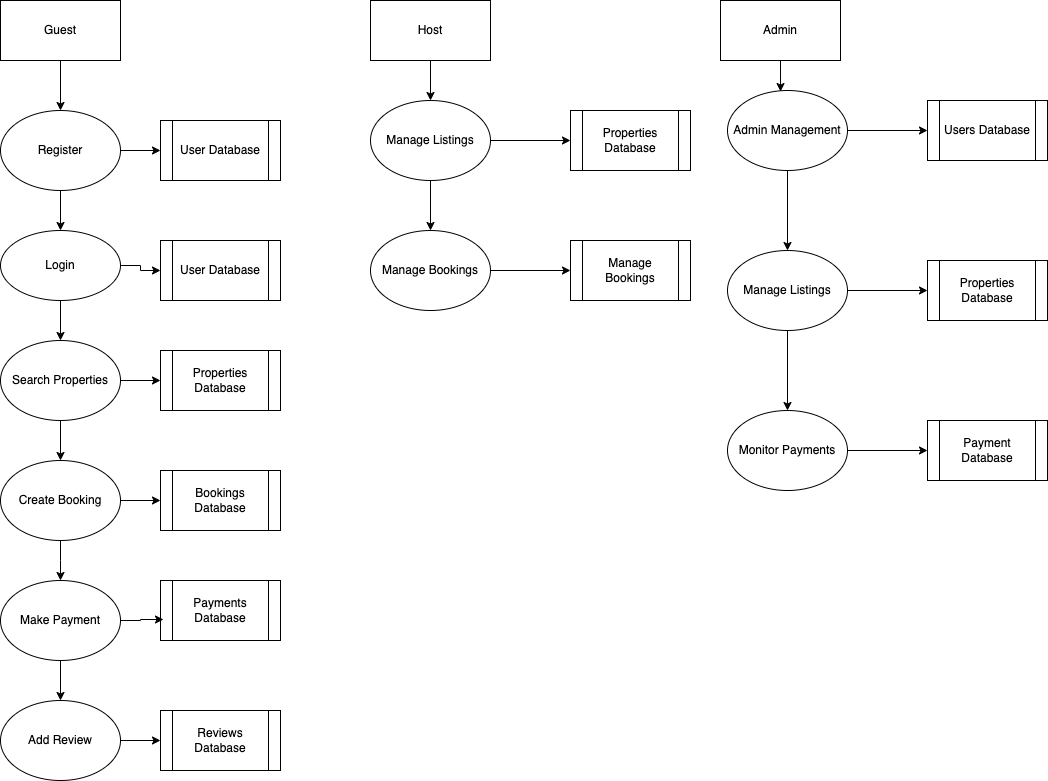

The diagram above was exported from draw.io. Its source (the exported page's mxGraphModel, read from the mxfile embedded in the PNG):
<mxGraphModel dx="377" dy="699" grid="1" gridSize="10" guides="1" tooltips="1" connect="1" arrows="1" fold="1" page="1" pageScale="1" pageWidth="827" pageHeight="1169" math="0" shadow="0">
  <root>
    <mxCell id="0" />
    <mxCell id="1" parent="0" />
    <mxCell id="4NeAV6Y5eJd3PkWGaF96-5" style="edgeStyle=orthogonalEdgeStyle;rounded=0;orthogonalLoop=1;jettySize=auto;html=1;exitX=0.5;exitY=1;exitDx=0;exitDy=0;" edge="1" parent="1" source="4NeAV6Y5eJd3PkWGaF96-1" target="4NeAV6Y5eJd3PkWGaF96-4">
      <mxGeometry relative="1" as="geometry" />
    </mxCell>
    <mxCell id="4NeAV6Y5eJd3PkWGaF96-1" value="Guest" style="rounded=0;whiteSpace=wrap;html=1;" vertex="1" parent="1">
      <mxGeometry x="100" y="80" width="120" height="60" as="geometry" />
    </mxCell>
    <mxCell id="4NeAV6Y5eJd3PkWGaF96-31" style="edgeStyle=orthogonalEdgeStyle;rounded=0;orthogonalLoop=1;jettySize=auto;html=1;entryX=0.5;entryY=0;entryDx=0;entryDy=0;" edge="1" parent="1" source="4NeAV6Y5eJd3PkWGaF96-2" target="4NeAV6Y5eJd3PkWGaF96-29">
      <mxGeometry relative="1" as="geometry" />
    </mxCell>
    <mxCell id="4NeAV6Y5eJd3PkWGaF96-2" value="Host" style="rounded=0;whiteSpace=wrap;html=1;" vertex="1" parent="1">
      <mxGeometry x="470" y="80" width="120" height="60" as="geometry" />
    </mxCell>
    <mxCell id="4NeAV6Y5eJd3PkWGaF96-3" value="Admin" style="rounded=0;whiteSpace=wrap;html=1;" vertex="1" parent="1">
      <mxGeometry x="820" y="80" width="120" height="60" as="geometry" />
    </mxCell>
    <mxCell id="4NeAV6Y5eJd3PkWGaF96-8" style="edgeStyle=orthogonalEdgeStyle;rounded=0;orthogonalLoop=1;jettySize=auto;html=1;entryX=0;entryY=0.5;entryDx=0;entryDy=0;" edge="1" parent="1" source="4NeAV6Y5eJd3PkWGaF96-4" target="4NeAV6Y5eJd3PkWGaF96-6">
      <mxGeometry relative="1" as="geometry" />
    </mxCell>
    <mxCell id="4NeAV6Y5eJd3PkWGaF96-10" style="edgeStyle=orthogonalEdgeStyle;rounded=0;orthogonalLoop=1;jettySize=auto;html=1;exitX=0.5;exitY=1;exitDx=0;exitDy=0;entryX=0.5;entryY=0;entryDx=0;entryDy=0;" edge="1" parent="1" source="4NeAV6Y5eJd3PkWGaF96-4" target="4NeAV6Y5eJd3PkWGaF96-9">
      <mxGeometry relative="1" as="geometry" />
    </mxCell>
    <mxCell id="4NeAV6Y5eJd3PkWGaF96-4" value="Register" style="ellipse;whiteSpace=wrap;html=1;" vertex="1" parent="1">
      <mxGeometry x="100" y="190" width="120" height="80" as="geometry" />
    </mxCell>
    <mxCell id="4NeAV6Y5eJd3PkWGaF96-6" value="User Database" style="shape=process;whiteSpace=wrap;html=1;backgroundOutline=1;" vertex="1" parent="1">
      <mxGeometry x="260" y="200" width="120" height="60" as="geometry" />
    </mxCell>
    <mxCell id="4NeAV6Y5eJd3PkWGaF96-12" style="edgeStyle=orthogonalEdgeStyle;rounded=0;orthogonalLoop=1;jettySize=auto;html=1;entryX=0;entryY=0.5;entryDx=0;entryDy=0;" edge="1" parent="1" source="4NeAV6Y5eJd3PkWGaF96-9" target="4NeAV6Y5eJd3PkWGaF96-11">
      <mxGeometry relative="1" as="geometry" />
    </mxCell>
    <mxCell id="4NeAV6Y5eJd3PkWGaF96-15" style="edgeStyle=orthogonalEdgeStyle;rounded=0;orthogonalLoop=1;jettySize=auto;html=1;entryX=0.5;entryY=0;entryDx=0;entryDy=0;" edge="1" parent="1" source="4NeAV6Y5eJd3PkWGaF96-9" target="4NeAV6Y5eJd3PkWGaF96-13">
      <mxGeometry relative="1" as="geometry" />
    </mxCell>
    <mxCell id="4NeAV6Y5eJd3PkWGaF96-9" value="Login" style="ellipse;whiteSpace=wrap;html=1;" vertex="1" parent="1">
      <mxGeometry x="100" y="310" width="120" height="70" as="geometry" />
    </mxCell>
    <mxCell id="4NeAV6Y5eJd3PkWGaF96-11" value="User Database" style="shape=process;whiteSpace=wrap;html=1;backgroundOutline=1;" vertex="1" parent="1">
      <mxGeometry x="260" y="320" width="120" height="60" as="geometry" />
    </mxCell>
    <mxCell id="4NeAV6Y5eJd3PkWGaF96-16" style="edgeStyle=orthogonalEdgeStyle;rounded=0;orthogonalLoop=1;jettySize=auto;html=1;entryX=0.5;entryY=0;entryDx=0;entryDy=0;" edge="1" parent="1" source="4NeAV6Y5eJd3PkWGaF96-13" target="4NeAV6Y5eJd3PkWGaF96-14">
      <mxGeometry relative="1" as="geometry" />
    </mxCell>
    <mxCell id="4NeAV6Y5eJd3PkWGaF96-25" style="edgeStyle=orthogonalEdgeStyle;rounded=0;orthogonalLoop=1;jettySize=auto;html=1;entryX=0;entryY=0.5;entryDx=0;entryDy=0;" edge="1" parent="1" source="4NeAV6Y5eJd3PkWGaF96-13" target="4NeAV6Y5eJd3PkWGaF96-21">
      <mxGeometry relative="1" as="geometry" />
    </mxCell>
    <mxCell id="4NeAV6Y5eJd3PkWGaF96-13" value="Search Properties" style="ellipse;whiteSpace=wrap;html=1;" vertex="1" parent="1">
      <mxGeometry x="100" y="420" width="120" height="80" as="geometry" />
    </mxCell>
    <mxCell id="4NeAV6Y5eJd3PkWGaF96-17" style="edgeStyle=orthogonalEdgeStyle;rounded=0;orthogonalLoop=1;jettySize=auto;html=1;" edge="1" parent="1" source="4NeAV6Y5eJd3PkWGaF96-14">
      <mxGeometry relative="1" as="geometry">
        <mxPoint x="160" y="660" as="targetPoint" />
      </mxGeometry>
    </mxCell>
    <mxCell id="4NeAV6Y5eJd3PkWGaF96-26" style="edgeStyle=orthogonalEdgeStyle;rounded=0;orthogonalLoop=1;jettySize=auto;html=1;entryX=0;entryY=0.5;entryDx=0;entryDy=0;" edge="1" parent="1" source="4NeAV6Y5eJd3PkWGaF96-14" target="4NeAV6Y5eJd3PkWGaF96-22">
      <mxGeometry relative="1" as="geometry" />
    </mxCell>
    <mxCell id="4NeAV6Y5eJd3PkWGaF96-14" value="Create Booking" style="ellipse;whiteSpace=wrap;html=1;" vertex="1" parent="1">
      <mxGeometry x="100" y="540" width="120" height="80" as="geometry" />
    </mxCell>
    <mxCell id="4NeAV6Y5eJd3PkWGaF96-20" value="" style="edgeStyle=orthogonalEdgeStyle;rounded=0;orthogonalLoop=1;jettySize=auto;html=1;" edge="1" parent="1" source="4NeAV6Y5eJd3PkWGaF96-18" target="4NeAV6Y5eJd3PkWGaF96-19">
      <mxGeometry relative="1" as="geometry" />
    </mxCell>
    <mxCell id="4NeAV6Y5eJd3PkWGaF96-18" value="Make Payment" style="ellipse;whiteSpace=wrap;html=1;" vertex="1" parent="1">
      <mxGeometry x="100" y="660" width="120" height="80" as="geometry" />
    </mxCell>
    <mxCell id="4NeAV6Y5eJd3PkWGaF96-28" style="edgeStyle=orthogonalEdgeStyle;rounded=0;orthogonalLoop=1;jettySize=auto;html=1;entryX=0;entryY=0.5;entryDx=0;entryDy=0;" edge="1" parent="1" source="4NeAV6Y5eJd3PkWGaF96-19" target="4NeAV6Y5eJd3PkWGaF96-24">
      <mxGeometry relative="1" as="geometry" />
    </mxCell>
    <mxCell id="4NeAV6Y5eJd3PkWGaF96-19" value="Add Review" style="ellipse;whiteSpace=wrap;html=1;" vertex="1" parent="1">
      <mxGeometry x="100" y="780" width="120" height="80" as="geometry" />
    </mxCell>
    <mxCell id="4NeAV6Y5eJd3PkWGaF96-21" value="Properties Database" style="shape=process;whiteSpace=wrap;html=1;backgroundOutline=1;" vertex="1" parent="1">
      <mxGeometry x="260" y="430" width="120" height="60" as="geometry" />
    </mxCell>
    <mxCell id="4NeAV6Y5eJd3PkWGaF96-22" value="Bookings Database" style="shape=process;whiteSpace=wrap;html=1;backgroundOutline=1;" vertex="1" parent="1">
      <mxGeometry x="260" y="550" width="120" height="60" as="geometry" />
    </mxCell>
    <mxCell id="4NeAV6Y5eJd3PkWGaF96-23" value="Payments Database" style="shape=process;whiteSpace=wrap;html=1;backgroundOutline=1;" vertex="1" parent="1">
      <mxGeometry x="260" y="660" width="120" height="60" as="geometry" />
    </mxCell>
    <mxCell id="4NeAV6Y5eJd3PkWGaF96-24" value="Reviews Database" style="shape=process;whiteSpace=wrap;html=1;backgroundOutline=1;" vertex="1" parent="1">
      <mxGeometry x="260" y="790" width="120" height="60" as="geometry" />
    </mxCell>
    <mxCell id="4NeAV6Y5eJd3PkWGaF96-27" style="edgeStyle=orthogonalEdgeStyle;rounded=0;orthogonalLoop=1;jettySize=auto;html=1;entryX=0.025;entryY=0.65;entryDx=0;entryDy=0;entryPerimeter=0;" edge="1" parent="1" source="4NeAV6Y5eJd3PkWGaF96-18" target="4NeAV6Y5eJd3PkWGaF96-23">
      <mxGeometry relative="1" as="geometry" />
    </mxCell>
    <mxCell id="4NeAV6Y5eJd3PkWGaF96-32" style="edgeStyle=orthogonalEdgeStyle;rounded=0;orthogonalLoop=1;jettySize=auto;html=1;entryX=0.5;entryY=0;entryDx=0;entryDy=0;" edge="1" parent="1" source="4NeAV6Y5eJd3PkWGaF96-29" target="4NeAV6Y5eJd3PkWGaF96-30">
      <mxGeometry relative="1" as="geometry" />
    </mxCell>
    <mxCell id="4NeAV6Y5eJd3PkWGaF96-34" value="" style="edgeStyle=orthogonalEdgeStyle;rounded=0;orthogonalLoop=1;jettySize=auto;html=1;" edge="1" parent="1" source="4NeAV6Y5eJd3PkWGaF96-29" target="4NeAV6Y5eJd3PkWGaF96-33">
      <mxGeometry relative="1" as="geometry" />
    </mxCell>
    <mxCell id="4NeAV6Y5eJd3PkWGaF96-29" value="Manage Listings" style="ellipse;whiteSpace=wrap;html=1;" vertex="1" parent="1">
      <mxGeometry x="470" y="180" width="120" height="80" as="geometry" />
    </mxCell>
    <mxCell id="4NeAV6Y5eJd3PkWGaF96-36" value="" style="edgeStyle=orthogonalEdgeStyle;rounded=0;orthogonalLoop=1;jettySize=auto;html=1;" edge="1" parent="1" source="4NeAV6Y5eJd3PkWGaF96-30" target="4NeAV6Y5eJd3PkWGaF96-35">
      <mxGeometry relative="1" as="geometry" />
    </mxCell>
    <mxCell id="4NeAV6Y5eJd3PkWGaF96-30" value="Manage Bookings" style="ellipse;whiteSpace=wrap;html=1;" vertex="1" parent="1">
      <mxGeometry x="470" y="310" width="120" height="80" as="geometry" />
    </mxCell>
    <mxCell id="4NeAV6Y5eJd3PkWGaF96-33" value="Properties Database" style="shape=process;whiteSpace=wrap;html=1;backgroundOutline=1;" vertex="1" parent="1">
      <mxGeometry x="670" y="190" width="120" height="60" as="geometry" />
    </mxCell>
    <mxCell id="4NeAV6Y5eJd3PkWGaF96-35" value="Manage Bookings" style="shape=process;whiteSpace=wrap;html=1;backgroundOutline=1;" vertex="1" parent="1">
      <mxGeometry x="670" y="320" width="120" height="60" as="geometry" />
    </mxCell>
    <mxCell id="4NeAV6Y5eJd3PkWGaF96-39" value="" style="edgeStyle=orthogonalEdgeStyle;rounded=0;orthogonalLoop=1;jettySize=auto;html=1;" edge="1" parent="1" source="4NeAV6Y5eJd3PkWGaF96-37" target="4NeAV6Y5eJd3PkWGaF96-38">
      <mxGeometry relative="1" as="geometry" />
    </mxCell>
    <mxCell id="4NeAV6Y5eJd3PkWGaF96-44" value="" style="edgeStyle=orthogonalEdgeStyle;rounded=0;orthogonalLoop=1;jettySize=auto;html=1;" edge="1" parent="1" source="4NeAV6Y5eJd3PkWGaF96-37" target="4NeAV6Y5eJd3PkWGaF96-43">
      <mxGeometry relative="1" as="geometry" />
    </mxCell>
    <mxCell id="4NeAV6Y5eJd3PkWGaF96-37" value="Admin Management" style="ellipse;whiteSpace=wrap;html=1;" vertex="1" parent="1">
      <mxGeometry x="827" y="170" width="120" height="80" as="geometry" />
    </mxCell>
    <mxCell id="4NeAV6Y5eJd3PkWGaF96-41" value="" style="edgeStyle=orthogonalEdgeStyle;rounded=0;orthogonalLoop=1;jettySize=auto;html=1;" edge="1" parent="1" source="4NeAV6Y5eJd3PkWGaF96-38" target="4NeAV6Y5eJd3PkWGaF96-40">
      <mxGeometry relative="1" as="geometry" />
    </mxCell>
    <mxCell id="4NeAV6Y5eJd3PkWGaF96-46" value="" style="edgeStyle=orthogonalEdgeStyle;rounded=0;orthogonalLoop=1;jettySize=auto;html=1;" edge="1" parent="1" source="4NeAV6Y5eJd3PkWGaF96-38" target="4NeAV6Y5eJd3PkWGaF96-45">
      <mxGeometry relative="1" as="geometry" />
    </mxCell>
    <mxCell id="4NeAV6Y5eJd3PkWGaF96-38" value="Manage Listings" style="ellipse;whiteSpace=wrap;html=1;" vertex="1" parent="1">
      <mxGeometry x="827" y="330" width="120" height="80" as="geometry" />
    </mxCell>
    <mxCell id="4NeAV6Y5eJd3PkWGaF96-48" value="" style="edgeStyle=orthogonalEdgeStyle;rounded=0;orthogonalLoop=1;jettySize=auto;html=1;" edge="1" parent="1" source="4NeAV6Y5eJd3PkWGaF96-40" target="4NeAV6Y5eJd3PkWGaF96-47">
      <mxGeometry relative="1" as="geometry" />
    </mxCell>
    <mxCell id="4NeAV6Y5eJd3PkWGaF96-40" value="Monitor Payments" style="ellipse;whiteSpace=wrap;html=1;" vertex="1" parent="1">
      <mxGeometry x="827" y="490" width="120" height="80" as="geometry" />
    </mxCell>
    <mxCell id="4NeAV6Y5eJd3PkWGaF96-42" style="edgeStyle=orthogonalEdgeStyle;rounded=0;orthogonalLoop=1;jettySize=auto;html=1;exitX=0.5;exitY=1;exitDx=0;exitDy=0;entryX=0.442;entryY=0.013;entryDx=0;entryDy=0;entryPerimeter=0;" edge="1" parent="1" source="4NeAV6Y5eJd3PkWGaF96-3" target="4NeAV6Y5eJd3PkWGaF96-37">
      <mxGeometry relative="1" as="geometry" />
    </mxCell>
    <mxCell id="4NeAV6Y5eJd3PkWGaF96-43" value="Users Database" style="shape=process;whiteSpace=wrap;html=1;backgroundOutline=1;" vertex="1" parent="1">
      <mxGeometry x="1027" y="180" width="120" height="60" as="geometry" />
    </mxCell>
    <mxCell id="4NeAV6Y5eJd3PkWGaF96-45" value="Properties Database" style="shape=process;whiteSpace=wrap;html=1;backgroundOutline=1;" vertex="1" parent="1">
      <mxGeometry x="1027" y="340" width="120" height="60" as="geometry" />
    </mxCell>
    <mxCell id="4NeAV6Y5eJd3PkWGaF96-47" value="Payment Database" style="shape=process;whiteSpace=wrap;html=1;backgroundOutline=1;" vertex="1" parent="1">
      <mxGeometry x="1027" y="500" width="120" height="60" as="geometry" />
    </mxCell>
  </root>
</mxGraphModel>